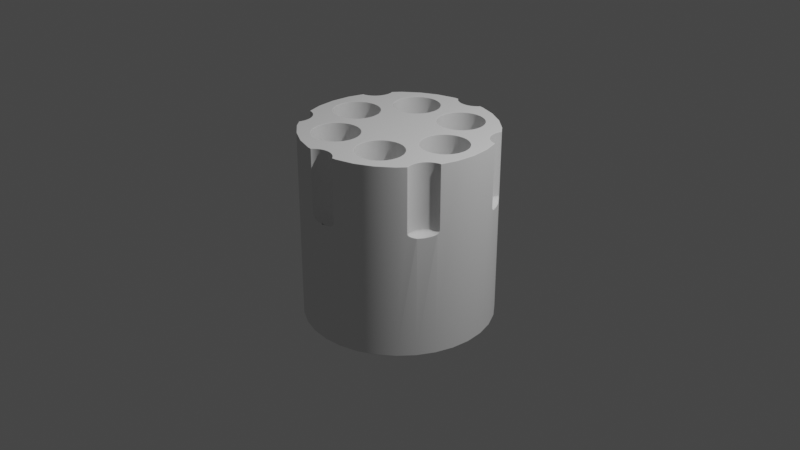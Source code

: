 # Source: stone9.blend  (saved by Blender 2.83.19; exported with 4.5.12 LTS)
import bpy
from mathutils import Matrix  # noqa: F401  (used for matrix-valued properties, if any)

bpy.ops.wm.read_factory_settings(use_empty=True)
scene = bpy.context.scene
scene.name = 'Scene'

# ---- collections
col_collection = bpy.data.collections.new('Collection'); scene.collection.children.link(col_collection)
col_cutters = bpy.data.collections.new('Cutters'); scene.collection.children.link(col_cutters)
col_cutters.hide_render = True

# ---- node groups
ng_auto_smooth = bpy.data.node_groups.new('Auto Smooth', 'GeometryNodeTree')
_s = ng_auto_smooth.interface.new_socket(name='Geometry', in_out='OUTPUT', socket_type='NodeSocketGeometry')
_s = ng_auto_smooth.interface.new_socket(name='Geometry', in_out='INPUT', socket_type='NodeSocketGeometry')
_s = ng_auto_smooth.interface.new_socket(name='Angle', in_out='INPUT', socket_type='NodeSocketFloat')
_s.subtype = 'ANGLE'
_s.min_value = 0.0
_s.max_value = 3.142
ng_auto_smooth.is_modifier = True
_N = ng_auto_smooth.nodes; _L = ng_auto_smooth.links
n0 = _N.new('NodeGroupOutput'); n0.name = 'Group Output'; n0.location = (480, -100)
n1 = _N.new('NodeGroupInput'); n1.name = 'Group Input'; n1.location = (-420, -300)
n2 = _N.new('NodeGroupInput'); n2.name = 'Group Input.001'; n2.location = (-60, -100)
n3 = _N.new('GeometryNodeSetShadeSmooth'); n3.name = 'Set Shade Smooth'; n3.location = (120, -100)
n3.domain = 'EDGE'
n4 = _N.new('GeometryNodeSetShadeSmooth'); n4.name = 'Set Shade Smooth.001'; n4.location = (300, -100)
n5 = _N.new('GeometryNodeInputMeshEdgeAngle'); n5.name = 'Edge Angle'; n5.location = (-420, -220)
n6 = _N.new('GeometryNodeInputEdgeSmooth'); n6.name = 'Is Edge Smooth'; n6.location = (-60, -160)
n7 = _N.new('GeometryNodeInputShadeSmooth'); n7.name = 'Is Face Smooth'; n7.location = (-240, -340)
n8 = _N.new('FunctionNodeBooleanMath'); n8.name = 'Boolean Math'; n8.location = (-60, -220)
n9 = _N.new('FunctionNodeCompare'); n9.name = 'Compare'; n9.location = (-240, -180)
n9.operation = 'LESS_EQUAL'
_L.new(n5.outputs[0], n9.inputs[0])
_L.new(n4.outputs[0], n0.inputs[0])
_L.new(n1.outputs[1], n9.inputs[1])
_L.new(n9.outputs[0], n8.inputs[0])
_L.new(n7.outputs[0], n8.inputs[1])
_L.new(n2.outputs[0], n3.inputs[0])
_L.new(n6.outputs[0], n3.inputs[1])
_L.new(n3.outputs[0], n4.inputs[0])
_L.new(n8.outputs[0], n3.inputs[2])
n0.is_active_output = True

# ---- world
world_world = bpy.data.worlds.new('World'); scene.world = world_world
world_world.use_nodes = True; world_world.node_tree.nodes.clear()
_N = world_world.node_tree.nodes; _L = world_world.node_tree.links
n0 = _N.new('ShaderNodeOutputWorld'); n0.name = 'World Output'; n0.location = (300, 300)
n1 = _N.new('ShaderNodeBackground'); n1.name = 'Background'; n1.location = (10, 300)
n1.inputs[0].default_value = (0.05088, 0.05088, 0.05088, 1.0)
_L.new(n1.outputs[0], n0.inputs[0])
n0.is_active_output = True
world_world.color = (0.05088, 0.05088, 0.05088)
world_world.use_sun_shadow = False
world_world.sun_shadow_jitter_overblur = 0.0

# ---- cameras
cam_camera = bpy.data.cameras.new('Camera')
cam_camera.clip_end = 100.0
cam_camera.ortho_scale = 7.314

# ---- lights
light_light = bpy.data.lights.new('Light', 'POINT')
light_light.transmission_factor = 0.0
light_light.energy = 1000.0
light_light.shadow_soft_size = 0.1
light_light.shadow_maximum_resolution = 0.006
light_light.use_absolute_resolution = True

# ---- meshes
me_circle = bpy.data.meshes.new('Circle')
me_circle.from_pydata([(2.98e-08, -2.235e-08, 2.005), (-2.98e-08, 2.235e-08, -2.005)], [(0, 1)], [])
me_circle.use_remesh_fix_poles = True
me_circle.use_remesh_preserve_attributes = False
me_circle.use_mirror_vertex_groups = False
me_circle.update()
me_x = bpy.data.meshes.new('柱体')
me_x.from_pydata([(0.0, 1.0, -1.0), (0.0, 1.0, 1.0), (0.1951, 0.9808, -1.0), (0.1951, 0.9808, 1.0), (0.3827, 0.9239, -1.0), (0.3827, 0.9239, 1.0), (0.5556, 0.8315, -1.0), (0.5556, 0.8315, 1.0), (0.7071, 0.7071, -1.0), (0.7071, 0.7071, 1.0), (0.8315, 0.5556, -1.0), (0.8315, 0.5556, 1.0), (0.9239, 0.3827, -1.0), (0.9239, 0.3827, 1.0), (0.9808, 0.1951, -1.0), (0.9808, 0.1951, 1.0), (1.0, 7.55e-08, -1.0), (1.0, 7.55e-08, 1.0), (0.9808, -0.1951, -1.0), (0.9808, -0.1951, 1.0), (0.9239, -0.3827, -1.0), (0.9239, -0.3827, 1.0), (0.8315, -0.5556, -1.0), (0.8315, -0.5556, 1.0), (0.7071, -0.7071, -1.0), (0.7071, -0.7071, 1.0), (0.5556, -0.8315, -1.0), (0.5556, -0.8315, 1.0), (0.3827, -0.9239, -1.0), (0.3827, -0.9239, 1.0), (0.1951, -0.9808, -1.0), (0.1951, -0.9808, 1.0), (-3.258e-07, -1.0, -1.0), (-3.258e-07, -1.0, 1.0), (-0.1951, -0.9808, -1.0), (-0.1951, -0.9808, 1.0), (-0.3827, -0.9239, -1.0), (-0.3827, -0.9239, 1.0), (-0.5556, -0.8315, -1.0), (-0.5556, -0.8315, 1.0), (-0.7071, -0.7071, -1.0), (-0.7071, -0.7071, 1.0), (-0.8315, -0.5556, -1.0), (-0.8315, -0.5556, 1.0), (-0.9239, -0.3827, -1.0), (-0.9239, -0.3827, 1.0), (-0.9808, -0.1951, -1.0), (-0.9808, -0.1951, 1.0), (-1.0, 9.656e-07, -1.0), (-1.0, 9.656e-07, 1.0), (-0.9808, 0.1951, -1.0), (-0.9808, 0.1951, 1.0), (-0.9239, 0.3827, -1.0), (-0.9239, 0.3827, 1.0), (-0.8315, 0.5556, -1.0), (-0.8315, 0.5556, 1.0), (-0.7071, 0.7071, -1.0), (-0.7071, 0.7071, 1.0), (-0.5556, 0.8315, -1.0), (-0.5556, 0.8315, 1.0), (-0.3827, 0.9239, -1.0), (-0.3827, 0.9239, 1.0), (-0.1951, 0.9808, -1.0), (-0.1951, 0.9808, 1.0)], [], [(0, 1, 3, 2), (2, 3, 5, 4), (4, 5, 7, 6), (6, 7, 9, 8), (8, 9, 11, 10), (10, 11, 13, 12), (12, 13, 15, 14), (14, 15, 17, 16), (16, 17, 19, 18), (18, 19, 21, 20), (20, 21, 23, 22), (22, 23, 25, 24), (24, 25, 27, 26), (26, 27, 29, 28), (28, 29, 31, 30), (30, 31, 33, 32), (32, 33, 35, 34), (34, 35, 37, 36), (36, 37, 39, 38), (38, 39, 41, 40), (40, 41, 43, 42), (42, 43, 45, 44), (44, 45, 47, 46), (46, 47, 49, 48), (48, 49, 51, 50), (50, 51, 53, 52), (52, 53, 55, 54), (54, 55, 57, 56), (56, 57, 59, 58), (58, 59, 61, 60), (3, 1, 63, 61, 59, 57, 55, 53, 51, 49, 47, 45, 43, 41, 39, 37, 35, 33, 31, 29, 27, 25, 23, 21, 19, 17, 15, 13, 11, 9, 7, 5), (60, 61, 63, 62), (62, 63, 1, 0), (0, 2, 4, 6, 8, 10, 12, 14, 16, 18, 20, 22, 24, 26, 28, 30, 32, 34, 36, 38, 40, 42, 44, 46, 48, 50, 52, 54, 56, 58, 60, 62)])
me_x.polygons.foreach_set('use_smooth', [True] * 34)
_uv = me_x.uv_layers.new(name='UV 贴图')
_uv.uv.foreach_set('vector', [1.0, 0.5, 1.0, 1.0, 0.9688, 1.0, 0.9688, 0.5, 0.9688, 0.5, 0.9688, 1.0, 0.9375, 1.0, 0.9375, 0.5, 0.9375, 0.5, 0.9375, 1.0, 0.9062, 1.0, 0.9062, 0.5, 0.9062, 0.5, 0.9062, 1.0, 0.875, 1.0, 0.875, 0.5, 0.875, 0.5, 0.875, 1.0, 0.8438, 1.0, 0.8438, 0.5, 0.8438, 0.5, 0.8438, 1.0, 0.8125, 1.0, 0.8125, 0.5, 0.8125, 0.5, 0.8125, 1.0, 0.7812, 1.0, 0.7812, 0.5, 0.7812, 0.5, 0.7812, 1.0, 0.75, 1.0, 0.75, 0.5, 0.75, 0.5, 0.75, 1.0, 0.7188, 1.0, 0.7188, 0.5, 0.7188, 0.5, 0.7188, 1.0, 0.6875, 1.0, 0.6875, 0.5, 0.6875, 0.5, 0.6875, 1.0, 0.6562, 1.0, 0.6562, 0.5, 0.6562, 0.5, 0.6562, 1.0, 0.625, 1.0, 0.625, 0.5, 0.625, 0.5, 0.625, 1.0, 0.5938, 1.0, 0.5938, 0.5, 0.5938, 0.5, 0.5938, 1.0, 0.5625, 1.0, 0.5625, 0.5, 0.5625, 0.5, 0.5625, 1.0, 0.5312, 1.0, 0.5312, 0.5, 0.5312, 0.5, 0.5312, 1.0, 0.5, 1.0, 0.5, 0.5, 0.5, 0.5, 0.5, 1.0, 0.4688, 1.0, 0.4688, 0.5, 0.4688, 0.5, 0.4688, 1.0, 0.4375, 1.0, 0.4375, 0.5, 0.4375, 0.5, 0.4375, 1.0, 0.4062, 1.0, 0.4062, 0.5, 0.4062, 0.5, 0.4062, 1.0, 0.375, 1.0, 0.375, 0.5, 0.375, 0.5, 0.375, 1.0, 0.3438, 1.0, 0.3438, 0.5, 0.3438, 0.5, 0.3438, 1.0, 0.3125, 1.0, 0.3125, 0.5, 0.3125, 0.5, 0.3125, 1.0, 0.2812, 1.0, 0.2812, 0.5, 0.2812, 0.5, 0.2812, 1.0, 0.25, 1.0, 0.25, 0.5, 0.25, 0.5, 0.25, 1.0, 0.2188, 1.0, 0.2188, 0.5, 0.2188, 0.5, 0.2188, 1.0, 0.1875, 1.0, 0.1875, 0.5, 0.1875, 0.5, 0.1875, 1.0, 0.1562, 1.0, 0.1562, 0.5, 0.1562, 0.5, 0.1562, 1.0, 0.125, 1.0, 0.125, 0.5, 0.125, 0.5, 0.125, 1.0, 0.09375, 1.0, 0.09375, 0.5, 0.09375, 0.5, 0.09375, 1.0, 0.0625, 1.0, 0.0625, 0.5, 0.2968, 0.4854, 0.25, 0.49, 0.2032, 0.4854, 0.1582, 0.4717, 0.1167, 0.4496, 0.08029, 0.4197, 0.05045, 0.3833, 0.02827, 0.3418, 0.01461, 0.2968, 0.01, 0.25, 0.01461, 0.2032, 0.02827, 0.1582, 0.05045, 0.1167, 0.08029, 0.08029, 0.1167, 0.05045, 0.1582, 0.02827, 0.2032, 0.01461, 0.25, 0.01, 0.2968, 0.01461, 0.3418, 0.02827, 0.3833, 0.05045, 0.4197, 0.08029, 0.4496, 0.1167, 0.4717, 0.1582, 0.4854, 0.2032, 0.49, 0.25, 0.4854, 0.2968, 0.4717, 0.3418, 0.4496, 0.3833, 0.4197, 0.4197, 0.3833, 0.4496, 0.3418, 0.4717, 0.0625, 0.5, 0.0625, 1.0, 0.03125, 1.0, 0.03125, 0.5, 0.03125, 0.5, 0.03125, 1.0, 0.0, 1.0, 0.0, 0.5, 0.75, 0.49, 0.7968, 0.4854, 0.8418, 0.4717, 0.8833, 0.4496, 0.9197, 0.4197, 0.9496, 0.3833, 0.9717, 0.3418, 0.9854, 0.2968, 0.99, 0.25, 0.9854, 0.2032, 0.9717, 0.1582, 0.9496, 0.1167, 0.9197, 0.08029, 0.8833, 0.05045, 0.8418, 0.02827, 0.7968, 0.01461, 0.75, 0.01, 0.7032, 0.01461, 0.6582, 0.02827, 0.6167, 0.05045, 0.5803, 0.08029, 0.5504, 0.1167, 0.5283, 0.1582, 0.5146, 0.2032, 0.51, 0.25, 0.5146, 0.2968, 0.5283, 0.3418, 0.5504, 0.3833, 0.5803, 0.4197, 0.6167, 0.4496, 0.6582, 0.4717, 0.7032, 0.4854])
me_x.use_remesh_fix_poles = True
me_x.use_remesh_preserve_attributes = False
me_x.use_mirror_vertex_groups = False
me_x.update()
me_cutter = bpy.data.meshes.new('Cutter')
me_cutter.from_pydata([(-0.2177, 0.1677, 1.007), (-0.2177, 0.1677, -1.007), (-0.185, 0.1645, 1.007), (-0.185, 0.1645, -1.007), (-0.1535, 0.1549, 1.007), (-0.1535, 0.1549, -1.007), (-0.1245, 0.1394, 1.007), (-0.1245, 0.1394, -1.007), (-0.09911, 0.1186, 1.007), (-0.09911, 0.1186, -1.007), (-0.07826, 0.09316, 1.007), (-0.07826, 0.09316, -1.007), (-0.06276, 0.06417, 1.007), (-0.06276, 0.06417, -1.007), (-0.05322, 0.03271, 1.007), (-0.05322, 0.03271, -1.007), (-0.05, -5.826e-06, 1.007), (-0.05, -5.826e-06, -1.007), (-0.05322, -0.03272, 1.007), (-0.05322, -0.03272, -1.007), (-0.06277, -0.06418, 1.007), (-0.06277, -0.06418, -1.007), (-0.07826, -0.09317, 1.007), (-0.07826, -0.09317, -1.007), (-0.09912, -0.1186, 1.007), (-0.09912, -0.1186, -1.007), (-0.1245, -0.1394, 1.007), (-0.1245, -0.1394, -1.007), (-0.1535, -0.1549, 1.007), (-0.1535, -0.1549, -1.007), (-0.185, -0.1645, 1.007), (-0.185, -0.1645, -1.007), (-0.2177, -0.1677, 1.007), (-0.2177, -0.1677, -1.007), (-0.2504, -0.1645, 1.007), (-0.2504, -0.1645, -1.007), (-0.2819, -0.1549, 1.007), (-0.2819, -0.1549, -1.007), (-0.3109, -0.1394, 1.007), (-0.3109, -0.1394, -1.007), (-0.3363, -0.1186, 1.007), (-0.3363, -0.1186, -1.007), (-0.3571, -0.09316, 1.007), (-0.3571, -0.09316, -1.007), (-0.3726, -0.06417, 1.007), (-0.3726, -0.06417, -1.007), (-0.3822, -0.03271, 1.007), (-0.3822, -0.03271, -1.007), (-0.3854, 5.816e-06, 1.007), (-0.3854, 5.816e-06, -1.007), (-0.3822, 0.03272, 1.007), (-0.3822, 0.03272, -1.007), (-0.3726, 0.06418, 1.007), (-0.3726, 0.06418, -1.007), (-0.3571, 0.09317, 1.007), (-0.3571, 0.09317, -1.007), (-0.3363, 0.1186, 1.007), (-0.3363, 0.1186, -1.007), (-0.3108, 0.1394, 1.007), (-0.3108, 0.1394, -1.007), (-0.2819, 0.1549, 1.007), (-0.2819, 0.1549, -1.007), (-0.2504, 0.1645, 1.007), (-0.2504, 0.1645, -1.007)], [], [(60, 58, 56, 54, 52, 50, 48, 46, 44, 42, 40, 38, 36, 34, 32, 30, 28, 26, 24, 22, 20, 18, 16, 14, 12, 10, 8, 6, 4, 2, 0, 62), (2, 3, 1, 0), (4, 5, 3, 2), (6, 7, 5, 4), (8, 9, 7, 6), (10, 11, 9, 8), (12, 13, 11, 10), (14, 15, 13, 12), (16, 17, 15, 14), (18, 19, 17, 16), (20, 21, 19, 18), (22, 23, 21, 20), (24, 25, 23, 22), (26, 27, 25, 24), (28, 29, 27, 26), (30, 31, 29, 28), (32, 33, 31, 30), (34, 35, 33, 32), (36, 37, 35, 34), (38, 39, 37, 36), (40, 41, 39, 38), (42, 43, 41, 40), (44, 45, 43, 42), (46, 47, 45, 44), (48, 49, 47, 46), (50, 51, 49, 48), (52, 53, 51, 50), (54, 55, 53, 52), (56, 57, 55, 54), (58, 59, 57, 56), (60, 61, 59, 58), (62, 63, 61, 60), (0, 1, 63, 62), (29, 31, 33, 35, 37, 39, 41, 43, 45, 47, 49, 51, 53, 55, 57, 59, 61, 63, 1, 3, 5, 7, 9, 11, 13, 15, 17, 19, 21, 23, 25, 27)])
me_cutter.polygons.foreach_set('use_smooth', [True] * 34)
me_cutter.use_remesh_fix_poles = True
me_cutter.use_remesh_preserve_attributes = False
me_cutter.use_mirror_vertex_groups = False
me_cutter.update()
me_cutter_001 = bpy.data.meshes.new('Cutter.001')
me_cutter_001.from_pydata([(-0.1949, 0.1449, 1.007), (-0.1949, 0.1449, -1.007), (-0.1666, 0.1421, 1.007), (-0.1666, 0.1421, -1.007), (-0.1394, 0.1338, 1.007), (-0.1394, 0.1338, -1.007), (-0.1144, 0.1205, 1.007), (-0.1144, 0.1205, -1.007), (-0.09243, 0.1024, 1.007), (-0.09243, 0.1024, -1.007), (-0.07441, 0.08049, 1.007), (-0.07441, 0.08049, -1.007), (-0.06103, 0.05544, 1.007), (-0.06103, 0.05544, -1.007), (-0.05278, 0.02826, 1.007), (-0.05278, 0.02826, -1.007), (-0.05, -5.037e-06, 1.007), (-0.05, -5.037e-06, -1.007), (-0.05278, -0.02827, 1.007), (-0.05278, -0.02827, -1.007), (-0.06103, -0.05545, 1.007), (-0.06103, -0.05545, -1.007), (-0.07442, -0.08049, 1.007), (-0.07442, -0.08049, -1.007), (-0.09244, -0.1024, 1.007), (-0.09244, -0.1024, -1.007), (-0.1144, -0.1205, 1.007), (-0.1144, -0.1205, -1.007), (-0.1394, -0.1339, 1.007), (-0.1394, -0.1339, -1.007), (-0.1666, -0.1421, 1.007), (-0.1666, -0.1421, -1.007), (-0.1949, -0.1449, 1.007), (-0.1949, -0.1449, -1.007), (-0.2231, -0.1421, 1.007), (-0.2231, -0.1421, -1.007), (-0.2503, -0.1338, 1.007), (-0.2503, -0.1338, -1.007), (-0.2754, -0.1205, 1.007), (-0.2754, -0.1205, -1.007), (-0.2973, -0.1024, 1.007), (-0.2973, -0.1024, -1.007), (-0.3153, -0.08049, 1.007), (-0.3153, -0.08049, -1.007), (-0.3287, -0.05544, 1.007), (-0.3287, -0.05544, -1.007), (-0.337, -0.02826, 1.007), (-0.337, -0.02826, -1.007), (-0.3398, 5.066e-06, 1.007), (-0.3398, 5.066e-06, -1.007), (-0.337, 0.02827, 1.007), (-0.337, 0.02827, -1.007), (-0.3287, 0.05545, 1.007), (-0.3287, 0.05545, -1.007), (-0.3153, 0.08049, 1.007), (-0.3153, 0.08049, -1.007), (-0.2973, 0.1024, 1.007), (-0.2973, 0.1024, -1.007), (-0.2754, 0.1205, 1.007), (-0.2754, 0.1205, -1.007), (-0.2503, 0.1339, 1.007), (-0.2503, 0.1339, -1.007), (-0.2231, 0.1421, 1.007), (-0.2231, 0.1421, -1.007)], [], [(6, 4, 2, 0, 62, 60, 58, 56, 54, 52, 50, 48, 46, 44, 42, 40, 38, 36, 34, 32, 30, 28, 26, 24, 22, 20, 18, 16, 14, 12, 10, 8), (2, 3, 1, 0), (4, 5, 3, 2), (6, 7, 5, 4), (8, 9, 7, 6), (10, 11, 9, 8), (12, 13, 11, 10), (14, 15, 13, 12), (16, 17, 15, 14), (18, 19, 17, 16), (20, 21, 19, 18), (22, 23, 21, 20), (24, 25, 23, 22), (26, 27, 25, 24), (28, 29, 27, 26), (30, 31, 29, 28), (32, 33, 31, 30), (34, 35, 33, 32), (36, 37, 35, 34), (38, 39, 37, 36), (40, 41, 39, 38), (42, 43, 41, 40), (44, 45, 43, 42), (46, 47, 45, 44), (48, 49, 47, 46), (50, 51, 49, 48), (52, 53, 51, 50), (54, 55, 53, 52), (56, 57, 55, 54), (58, 59, 57, 56), (60, 61, 59, 58), (62, 63, 61, 60), (0, 1, 63, 62), (7, 9, 11, 13, 15, 17, 19, 21, 23, 25, 27, 29, 31, 33, 35, 37, 39, 41, 43, 45, 47, 49, 51, 53, 55, 57, 59, 61, 63, 1, 3, 5)])
me_cutter_001.polygons.foreach_set('use_smooth', [True] * 34)
me_cutter_001.use_remesh_fix_poles = True
me_cutter_001.use_remesh_preserve_attributes = False
me_cutter_001.use_mirror_vertex_groups = False
me_cutter_001.update()
me_cutter_002 = bpy.data.meshes.new('Cutter.002')
me_cutter_002.from_pydata([(8.464e-06, 0.2433, 0.0), (8.464e-06, 0.2433, -2.015), (0.04747, 0.2386, 0.0), (0.04747, 0.2386, -2.015), (0.09311, 0.2248, 1.583e-08), (0.09311, 0.2248, -2.015), (0.1352, 0.2023, -1.49e-08), (0.1352, 0.2023, -2.015), (0.172, 0.172, 0.0), (0.172, 0.172, -2.015), (0.2023, 0.1352, 1.49e-08), (0.2023, 0.1352, -2.015), (0.2248, 0.0931, 1.49e-08), (0.2248, 0.0931, -2.015), (0.2386, 0.04746, 0.0), (0.2386, 0.04746, -2.015), (0.2433, -8.434e-06, 0.0), (0.2433, -8.434e-06, -2.015), (0.2386, -0.04747, 0.0), (0.2386, -0.04747, -2.015), (0.2248, -0.09311, 0.0), (0.2248, -0.09311, -2.015), (0.2023, -0.1352, 2.98e-08), (0.2023, -0.1352, -2.015), (0.172, -0.172, -2.98e-08), (0.172, -0.172, -2.015), (0.1352, -0.2023, 0.0), (0.1352, -0.2023, -2.015), (0.0931, -0.2248, 0.0), (0.0931, -0.2248, -2.015), (0.04746, -0.2386, -2.98e-08), (0.04746, -0.2386, -2.015), (-8.509e-06, -0.2433, -1.49e-08), (-8.509e-06, -0.2433, -2.015), (-0.04747, -0.2386, 0.0), (-0.04747, -0.2386, -2.015), (-0.09311, -0.2248, 0.0), (-0.09311, -0.2248, -2.015), (-0.1352, -0.2023, -7.451e-09), (-0.1352, -0.2023, -2.015), (-0.172, -0.172, -1.118e-08), (-0.172, -0.172, -2.015), (-0.2023, -0.1352, -1.118e-08), (-0.2023, -0.1352, -2.015), (-0.2248, -0.0931, 3.912e-08), (-0.2248, -0.0931, -2.015), (-0.2386, -0.04746, -4.447e-08), (-0.2386, -0.04746, -2.015), (-0.2433, 8.464e-06, 0.0), (-0.2433, 8.464e-06, -2.015), (-0.2386, 0.04747, 1.083e-08), (-0.2386, 0.04747, -2.015), (-0.2248, 0.09311, -3.12e-08), (-0.2248, 0.09311, -2.015), (-0.2023, 0.1352, 5.029e-08), (-0.2023, 0.1352, -2.015), (-0.172, 0.172, -1.304e-08), (-0.172, 0.172, -2.015), (-0.1352, 0.2023, -1.49e-08), (-0.1352, 0.2023, -2.015), (-0.0931, 0.2248, 1.583e-08), (-0.0931, 0.2248, -2.015), (-0.04746, 0.2386, 1.164e-10), (-0.04746, 0.2386, -2.015)], [], [(0, 62, 60, 58, 56, 54, 52, 50, 48, 46, 44, 42, 40, 38, 36, 34, 32, 30, 28, 26, 24, 22, 20, 18, 16, 14, 12, 10, 8, 6, 4, 2), (2, 3, 1, 0), (4, 5, 3, 2), (6, 7, 5, 4), (8, 9, 7, 6), (10, 11, 9, 8), (12, 13, 11, 10), (14, 15, 13, 12), (16, 17, 15, 14), (18, 19, 17, 16), (20, 21, 19, 18), (22, 23, 21, 20), (24, 25, 23, 22), (26, 27, 25, 24), (28, 29, 27, 26), (30, 31, 29, 28), (32, 33, 31, 30), (34, 35, 33, 32), (36, 37, 35, 34), (38, 39, 37, 36), (40, 41, 39, 38), (42, 43, 41, 40), (44, 45, 43, 42), (46, 47, 45, 44), (48, 49, 47, 46), (50, 51, 49, 48), (52, 53, 51, 50), (54, 55, 53, 52), (56, 57, 55, 54), (58, 59, 57, 56), (60, 61, 59, 58), (62, 63, 61, 60), (0, 1, 63, 62), (59, 61, 63, 1, 3, 5, 7, 9, 11, 13, 15, 17, 19, 21, 23, 25, 27, 29, 31, 33, 35, 37, 39, 41, 43, 45, 47, 49, 51, 53, 55, 57)])
me_cutter_002.polygons.foreach_set('use_smooth', [True] * 34)
me_cutter_002.use_remesh_fix_poles = True
me_cutter_002.use_remesh_preserve_attributes = False
me_cutter_002.use_mirror_vertex_groups = False
me_cutter_002.update()
me_cutter_004 = bpy.data.meshes.new('Cutter.004')
me_cutter_004.from_pydata([(6.825e-06, 0.1959, 0.0), (0.03822, 0.1921, 0.0), (0.07496, 0.1809, 1.583e-08), (0.1088, 0.1628, -1.49e-08), (0.1385, 0.1385, 0.0), (0.1629, 0.1088, 1.49e-08), (0.181, 0.07494, 1.49e-08), (0.1921, 0.0382, 0.0), (0.1959, -6.765e-06, 0.0), (0.1921, -0.03822, 0.0), (0.1809, -0.07496, 0.0), (0.1628, -0.1088, 2.98e-08), (0.1385, -0.1385, -2.98e-08), (0.1088, -0.1629, 0.0), (0.07494, -0.181, 0.0), (0.0382, -0.1921, -2.98e-08), (-6.855e-06, -0.1959, -1.49e-08), (-0.03822, -0.1921, 0.0), (-0.07496, -0.1809, 0.0), (-0.1088, -0.1628, -7.451e-09), (-0.1385, -0.1385, -1.118e-08), (-0.1629, -0.1088, -1.118e-08), (-0.181, -0.07494, 3.912e-08), (-0.1921, -0.0382, -4.447e-08), (-0.1959, 6.795e-06, 0.0), (-0.1921, 0.03822, 1.083e-08), (-0.1809, 0.07496, -3.12e-08), (-0.1628, 0.1088, 5.029e-08), (-0.1385, 0.1385, -1.304e-08), (-0.1088, 0.1629, -1.49e-08), (-0.07494, 0.181, 1.583e-08), (-0.0382, 0.1921, 1.164e-10), (9.313e-07, 0.0273, -2.015), (6.825e-06, 0.1959, -1.847), (1.642e-06, 0.04761, -2.014), (2.342e-06, 0.06764, -2.01), (3.021e-06, 0.08707, -2.004), (3.67e-06, 0.1056, -1.996), (4.279e-06, 0.1231, -1.985), (4.839e-06, 0.1391, -1.973), (5.343e-06, 0.1535, -1.958), (5.782e-06, 0.166, -1.943), (6.15e-06, 0.1765, -1.925), (6.442e-06, 0.1849, -1.907), (6.654e-06, 0.191, -1.887), (6.782e-06, 0.1946, -1.867), (0.03822, 0.1921, -1.847), (0.005326, 0.02677, -2.015), (0.03798, 0.1909, -1.867), (0.03726, 0.1873, -1.887), (0.03608, 0.1813, -1.907), (0.03445, 0.1732, -1.925), (0.03239, 0.1628, -1.943), (0.02994, 0.1505, -1.958), (0.02714, 0.1364, -1.973), (0.02401, 0.1207, -1.985), (0.02061, 0.1036, -1.996), (0.01699, 0.0854, -2.004), (0.0132, 0.06634, -2.01), (0.009291, 0.0467, -2.014), (0.07496, 0.1809, -1.847), (0.01045, 0.02522, -2.015), (0.07449, 0.1798, -1.867), (0.07308, 0.1764, -1.887), (0.07077, 0.1708, -1.907), (0.06757, 0.1631, -1.925), (0.06354, 0.1534, -1.943), (0.05873, 0.1418, -1.958), (0.05323, 0.1285, -1.973), (0.04709, 0.1137, -1.985), (0.04043, 0.09759, -1.996), (0.03332, 0.08044, -2.004), (0.02589, 0.06249, -2.01), (0.01822, 0.04399, -2.014), (0.1088, 0.1628, -1.847), (0.01517, 0.0227, -2.015), (0.1081, 0.1618, -1.867), (0.1061, 0.1588, -1.887), (0.1027, 0.1537, -1.907), (0.09809, 0.1468, -1.925), (0.09224, 0.138, -1.943), (0.08527, 0.1276, -1.958), (0.07727, 0.1156, -1.973), (0.06837, 0.1023, -1.985), (0.05869, 0.08783, -1.996), (0.04838, 0.07239, -2.004), (0.03758, 0.05624, -2.01), (0.02645, 0.03959, -2.014), (0.1385, 0.1385, -1.847), (0.0193, 0.0193, -2.015), (0.1376, 0.1376, -1.867), (0.135, 0.135, -1.887), (0.1308, 0.1307, -1.907), (0.1248, 0.1248, -1.925), (0.1174, 0.1174, -1.943), (0.1085, 0.1085, -1.958), (0.09834, 0.09834, -1.973), (0.08701, 0.08701, -1.985), (0.07469, 0.07469, -1.996), (0.06157, 0.06157, -2.004), (0.04783, 0.04782, -2.01), (0.03367, 0.03367, -2.014), (0.1629, 0.1088, -1.847), (0.0227, 0.01516, -2.015), (0.1618, 0.1081, -1.867), (0.1588, 0.1061, -1.887), (0.1537, 0.1027, -1.907), (0.1468, 0.09808, -1.925), (0.138, 0.09223, -1.943), (0.1276, 0.08526, -1.958), (0.1156, 0.07726, -1.973), (0.1023, 0.06836, -1.985), (0.08783, 0.05868, -1.996), (0.0724, 0.04837, -2.004), (0.05624, 0.03757, -2.01), (0.03959, 0.02645, -2.014), (0.181, 0.07494, -1.847), (0.02522, 0.01045, -2.015), (0.1798, 0.07447, -1.867), (0.1764, 0.07307, -1.887), (0.1708, 0.07075, -1.907), (0.1631, 0.06756, -1.925), (0.1534, 0.06353, -1.943), (0.1418, 0.05872, -1.958), (0.1285, 0.05322, -1.973), (0.1137, 0.04709, -1.985), (0.09759, 0.04042, -1.996), (0.08044, 0.03332, -2.004), (0.06249, 0.02588, -2.01), (0.04399, 0.01822, -2.014), (0.1921, 0.0382, -1.847), (0.02677, 0.005324, -2.015), (0.1909, 0.03796, -1.867), (0.1873, 0.03725, -1.887), (0.1814, 0.03607, -1.907), (0.1732, 0.03444, -1.925), (0.1628, 0.03238, -1.943), (0.1505, 0.02993, -1.958), (0.1364, 0.02713, -1.973), (0.1207, 0.024, -1.985), (0.1036, 0.0206, -1.996), (0.0854, 0.01698, -2.004), (0.06634, 0.01319, -2.01), (0.0467, 0.009287, -2.014), (0.1959, -6.765e-06, -1.847), (0.0273, -7.916e-07, -2.015), (0.1946, -6.722e-06, -1.867), (0.191, -6.591e-06, -1.887), (0.1849, -6.377e-06, -1.907), (0.1765, -6.081e-06, -1.925), (0.166, -5.708e-06, -1.943), (0.1535, -5.263e-06, -1.958), (0.1391, -4.753e-06, -1.973), (0.1231, -4.185e-06, -1.985), (0.1056, -3.568e-06, -1.996), (0.08707, -2.91e-06, -2.004), (0.06764, -2.221e-06, -2.01), (0.04761, -1.512e-06, -2.014), (0.1921, -0.03822, -1.847), (0.02677, -0.005326, -2.015), (0.1909, -0.03798, -1.867), (0.1873, -0.03726, -1.887), (0.1813, -0.03608, -1.907), (0.1732, -0.03445, -1.925), (0.1628, -0.03239, -1.943), (0.1505, -0.02995, -1.958), (0.1364, -0.02714, -1.973), (0.1207, -0.02401, -1.985), (0.1036, -0.02061, -1.996), (0.0854, -0.01699, -2.004), (0.06634, -0.0132, -2.01), (0.0467, -0.009291, -2.014), (0.1809, -0.07496, -1.847), (0.02522, -0.01045, -2.015), (0.1798, -0.07449, -1.867), (0.1764, -0.07308, -1.887), (0.1708, -0.07077, -1.907), (0.1631, -0.06757, -1.925), (0.1534, -0.06354, -1.943), (0.1418, -0.05873, -1.958), (0.1285, -0.05323, -1.973), (0.1137, -0.04709, -1.985), (0.09759, -0.04043, -1.996), (0.08044, -0.03332, -2.004), (0.06249, -0.02589, -2.01), (0.04399, -0.01822, -2.014), (0.1628, -0.1088, -1.847), (0.0227, -0.01517, -2.015), (0.1618, -0.1081, -1.867), (0.1588, -0.1061, -1.887), (0.1537, -0.1027, -1.907), (0.1468, -0.09809, -1.925), (0.138, -0.09224, -1.943), (0.1276, -0.08527, -1.958), (0.1156, -0.07727, -1.973), (0.1023, -0.06837, -1.985), (0.08783, -0.05869, -1.996), (0.07239, -0.04838, -2.004), (0.05624, -0.03758, -2.01), (0.03959, -0.02645, -2.014), (0.1385, -0.1385, -1.847), (0.0193, -0.0193, -2.015), (0.1376, -0.1376, -1.867), (0.135, -0.135, -1.887), (0.1307, -0.1308, -1.907), (0.1248, -0.1248, -1.925), (0.1174, -0.1174, -1.943), (0.1085, -0.1085, -1.958), (0.09834, -0.09834, -1.973), (0.08701, -0.08701, -1.985), (0.07469, -0.07469, -1.996), (0.06157, -0.06157, -2.004), (0.04782, -0.04783, -2.01), (0.03367, -0.03367, -2.014), (0.1088, -0.1629, -1.847), (0.01516, -0.0227, -2.015), (0.1081, -0.1618, -1.867), (0.1061, -0.1588, -1.887), (0.1027, -0.1537, -1.907), (0.09808, -0.1468, -1.925), (0.09223, -0.138, -1.943), (0.08526, -0.1276, -1.958), (0.07726, -0.1156, -1.973), (0.06836, -0.1023, -1.985), (0.05868, -0.08783, -1.996), (0.04837, -0.0724, -2.004), (0.03757, -0.05624, -2.01), (0.02645, -0.03959, -2.014), (0.07494, -0.181, -1.847), (0.01045, -0.02522, -2.015), (0.07447, -0.1798, -1.867), (0.07307, -0.1764, -1.887), (0.07075, -0.1708, -1.907), (0.06756, -0.1631, -1.925), (0.06353, -0.1534, -1.943), (0.05872, -0.1418, -1.958), (0.05322, -0.1285, -1.973), (0.04709, -0.1137, -1.985), (0.04042, -0.09759, -1.996), (0.03332, -0.08044, -2.004), (0.02588, -0.06249, -2.01), (0.01822, -0.04399, -2.014), (0.0382, -0.1921, -1.847), (0.005325, -0.02677, -2.015), (0.03796, -0.1909, -1.867), (0.03725, -0.1873, -1.887), (0.03607, -0.1814, -1.907), (0.03444, -0.1732, -1.925), (0.03238, -0.1628, -1.943), (0.02993, -0.1505, -1.958), (0.02713, -0.1364, -1.973), (0.024, -0.1207, -1.985), (0.0206, -0.1036, -1.996), (0.01698, -0.0854, -2.004), (0.01319, -0.06634, -2.01), (0.009288, -0.0467, -2.014), (-6.855e-06, -0.1959, -1.847), (-1.002e-06, -0.0273, -2.015), (-6.812e-06, -0.1946, -1.867), (-6.684e-06, -0.191, -1.887), (-6.474e-06, -0.1849, -1.907), (-6.184e-06, -0.1765, -1.925), (-5.818e-06, -0.166, -1.943), (-5.383e-06, -0.1535, -1.958), (-4.883e-06, -0.1391, -1.973), (-4.327e-06, -0.1231, -1.985), (-3.722e-06, -0.1056, -1.996), (-3.077e-06, -0.08707, -2.004), (-2.403e-06, -0.06764, -2.01), (-1.708e-06, -0.04761, -2.014), (-0.03822, -0.1921, -1.847), (-0.005327, -0.02677, -2.015), (-0.03798, -0.1909, -1.867), (-0.03726, -0.1873, -1.887), (-0.03608, -0.1813, -1.907), (-0.03445, -0.1732, -1.925), (-0.03239, -0.1628, -1.943), (-0.02995, -0.1505, -1.958), (-0.02714, -0.1364, -1.973), (-0.02401, -0.1207, -1.985), (-0.02061, -0.1036, -1.996), (-0.01699, -0.0854, -2.004), (-0.0132, -0.06634, -2.01), (-0.009291, -0.0467, -2.014), (-0.07496, -0.1809, -1.847), (-0.01045, -0.02522, -2.015), (-0.07449, -0.1798, -1.867), (-0.07308, -0.1764, -1.887), (-0.07077, -0.1708, -1.907), (-0.06757, -0.1631, -1.925), (-0.06354, -0.1534, -1.943), (-0.05873, -0.1418, -1.958), (-0.05323, -0.1285, -1.973), (-0.04709, -0.1137, -1.985), (-0.04043, -0.09759, -1.996), (-0.03332, -0.08044, -2.004), (-0.02589, -0.06249, -2.01), (-0.01822, -0.04399, -2.014), (-0.1088, -0.1628, -1.847), (-0.01517, -0.0227, -2.015), (-0.1081, -0.1618, -1.867), (-0.1061, -0.1588, -1.887), (-0.1027, -0.1537, -1.907), (-0.09809, -0.1468, -1.925), (-0.09224, -0.138, -1.943), (-0.08527, -0.1276, -1.958), (-0.07727, -0.1156, -1.973), (-0.06837, -0.1023, -1.985), (-0.05869, -0.08783, -1.996), (-0.04838, -0.07239, -2.004), (-0.03758, -0.05624, -2.01), (-0.02645, -0.03959, -2.014), (-0.1385, -0.1385, -1.847), (-0.0193, -0.0193, -2.015), (-0.1376, -0.1376, -1.867), (-0.135, -0.135, -1.887), (-0.1308, -0.1307, -1.907), (-0.1248, -0.1248, -1.925), (-0.1174, -0.1174, -1.943), (-0.1085, -0.1085, -1.958), (-0.09834, -0.09834, -1.973), (-0.08701, -0.08701, -1.985), (-0.07469, -0.07469, -1.996), (-0.06157, -0.06157, -2.004), (-0.04783, -0.04782, -2.01), (-0.03367, -0.03367, -2.014), (-0.1629, -0.1088, -1.847), (-0.0227, -0.01516, -2.015), (-0.1618, -0.1081, -1.867), (-0.1588, -0.1061, -1.887), (-0.1537, -0.1027, -1.907), (-0.1468, -0.09808, -1.925), (-0.138, -0.09223, -1.943), (-0.1276, -0.08526, -1.958), (-0.1156, -0.07726, -1.973), (-0.1023, -0.06836, -1.985), (-0.08783, -0.05868, -1.996), (-0.0724, -0.04837, -2.004), (-0.05624, -0.03757, -2.01), (-0.03959, -0.02645, -2.014), (-0.181, -0.07494, -1.847), (-0.02522, -0.01045, -2.015), (-0.1798, -0.07447, -1.867), (-0.1764, -0.07307, -1.887), (-0.1708, -0.07075, -1.907), (-0.1631, -0.06756, -1.925), (-0.1534, -0.06353, -1.943), (-0.1418, -0.05872, -1.958), (-0.1285, -0.05322, -1.973), (-0.1137, -0.04709, -1.985), (-0.09759, -0.04042, -1.996), (-0.08044, -0.03332, -2.004), (-0.06249, -0.02588, -2.01), (-0.04399, -0.01822, -2.014), (-0.1921, -0.0382, -1.847), (-0.02677, -0.005324, -2.015), (-0.1909, -0.03796, -1.867), (-0.1873, -0.03725, -1.887), (-0.1814, -0.03607, -1.907), (-0.1732, -0.03444, -1.925), (-0.1628, -0.03238, -1.943), (-0.1505, -0.02993, -1.958), (-0.1364, -0.02713, -1.973), (-0.1207, -0.024, -1.985), (-0.1036, -0.0206, -1.996), (-0.0854, -0.01698, -2.004), (-0.06634, -0.01319, -2.01), (-0.0467, -0.009287, -2.014), (-0.1959, 6.795e-06, -1.847), (-0.0273, 9.574e-07, -2.015), (-0.1946, 6.752e-06, -1.867), (-0.191, 6.625e-06, -1.887), (-0.1849, 6.416e-06, -1.907), (-0.1765, 6.126e-06, -1.925), (-0.166, 5.762e-06, -1.943), (-0.1535, 5.327e-06, -1.958), (-0.1391, 4.828e-06, -1.973), (-0.1231, 4.273e-06, -1.985), (-0.1056, 3.67e-06, -1.996), (-0.08707, 3.027e-06, -2.004), (-0.06764, 2.354e-06, -2.01), (-0.04761, 1.661e-06, -2.014), (-0.1921, 0.03822, -1.847), (-0.02677, 0.005326, -2.015), (-0.1909, 0.03798, -1.867), (-0.1873, 0.03726, -1.887), (-0.1813, 0.03608, -1.907), (-0.1732, 0.03445, -1.925), (-0.1628, 0.03239, -1.943), (-0.1505, 0.02995, -1.958), (-0.1364, 0.02714, -1.973), (-0.1207, 0.02401, -1.985), (-0.1036, 0.02061, -1.996), (-0.0854, 0.01699, -2.004), (-0.06634, 0.0132, -2.01), (-0.0467, 0.009291, -2.014), (-0.1809, 0.07496, -1.847), (-0.02522, 0.01045, -2.015), (-0.1798, 0.07449, -1.867), (-0.1764, 0.07308, -1.887), (-0.1708, 0.07077, -1.907), (-0.1631, 0.06757, -1.925), (-0.1534, 0.06354, -1.943), (-0.1418, 0.05873, -1.958), (-0.1285, 0.05323, -1.973), (-0.1137, 0.04709, -1.985), (-0.09759, 0.04043, -1.996), (-0.08044, 0.03332, -2.004), (-0.06249, 0.02589, -2.01), (-0.04399, 0.01822, -2.014), (-0.1628, 0.1088, -1.847), (-0.0227, 0.01517, -2.015), (-0.1618, 0.1081, -1.867), (-0.1588, 0.1061, -1.887), (-0.1537, 0.1027, -1.907), (-0.1468, 0.09809, -1.925), (-0.138, 0.09224, -1.943), (-0.1276, 0.08527, -1.958), (-0.1156, 0.07727, -1.973), (-0.1023, 0.06837, -1.985), (-0.08783, 0.05869, -1.996), (-0.07239, 0.04838, -2.004), (-0.05624, 0.03758, -2.01), (-0.03959, 0.02645, -2.014), (-0.1385, 0.1385, -1.847), (-0.0193, 0.0193, -2.015), (-0.1376, 0.1376, -1.867), (-0.135, 0.135, -1.887), (-0.1307, 0.1308, -1.907), (-0.1248, 0.1248, -1.925), (-0.1174, 0.1174, -1.943), (-0.1085, 0.1085, -1.958), (-0.09834, 0.09834, -1.973), (-0.08701, 0.08701, -1.985), (-0.07469, 0.07469, -1.996), (-0.06157, 0.06157, -2.004), (-0.04782, 0.04783, -2.01), (-0.03367, 0.03367, -2.014), (-0.1088, 0.1629, -1.847), (-0.01516, 0.0227, -2.015), (-0.1081, 0.1618, -1.867), (-0.1061, 0.1588, -1.887), (-0.1027, 0.1537, -1.907), (-0.09808, 0.1468, -1.925), (-0.09223, 0.138, -1.943), (-0.08526, 0.1276, -1.958), (-0.07726, 0.1156, -1.973), (-0.06836, 0.1023, -1.985), (-0.05868, 0.08783, -1.996), (-0.04837, 0.0724, -2.004), (-0.03757, 0.05624, -2.01), (-0.02645, 0.03959, -2.014), (-0.07494, 0.181, -1.847), (-0.01045, 0.02522, -2.015), (-0.07447, 0.1798, -1.867), (-0.07307, 0.1764, -1.887), (-0.07075, 0.1708, -1.907), (-0.06756, 0.1631, -1.925), (-0.06353, 0.1534, -1.943), (-0.05872, 0.1418, -1.958), (-0.05322, 0.1285, -1.973), (-0.04709, 0.1137, -1.985), (-0.04042, 0.09759, -1.996), (-0.03332, 0.08044, -2.004), (-0.02588, 0.06249, -2.01), (-0.01822, 0.04399, -2.014), (-0.0382, 0.1921, -1.847), (-0.005324, 0.02677, -2.015), (-0.03796, 0.1909, -1.867), (-0.03725, 0.1873, -1.887), (-0.03607, 0.1814, -1.907), (-0.03444, 0.1732, -1.925), (-0.03238, 0.1628, -1.943), (-0.02993, 0.1505, -1.958), (-0.02713, 0.1364, -1.973), (-0.024, 0.1207, -1.985), (-0.0206, 0.1036, -1.996), (-0.01698, 0.0854, -2.004), (-0.01319, 0.06634, -2.01), (-0.009288, 0.0467, -2.014)], [], [(21, 20, 19, 18, 17, 16, 15, 14, 13, 12, 11, 10, 9, 8, 7, 6, 5, 4, 3, 2, 1, 0, 31, 30, 29, 28, 27, 26, 25, 24, 23, 22), (369, 383, 397, 411, 425, 439, 453, 467, 32, 47, 61, 75, 89, 103, 117, 131, 145, 159, 173, 187, 201, 215, 229, 243, 257, 271, 285, 299, 313, 327, 341, 355), (3, 74, 60, 2), (4, 88, 74, 3), (5, 102, 88, 4), (6, 116, 102, 5), (7, 130, 116, 6), (8, 144, 130, 7), (9, 158, 144, 8), (10, 172, 158, 9), (11, 186, 172, 10), (12, 200, 186, 11), (13, 214, 200, 12), (14, 228, 214, 13), (15, 242, 228, 14), (16, 256, 242, 15), (17, 270, 256, 16), (18, 284, 270, 17), (19, 298, 284, 18), (20, 312, 298, 19), (21, 326, 312, 20), (22, 340, 326, 21), (23, 354, 340, 22), (24, 368, 354, 23), (25, 382, 368, 24), (26, 396, 382, 25), (27, 410, 396, 26), (28, 424, 410, 27), (29, 438, 424, 28), (30, 452, 438, 29), (31, 466, 452, 30), (1, 46, 33, 0), (2, 60, 46, 1), (47, 32, 34, 59), (59, 34, 35, 58), (58, 35, 36, 57), (57, 36, 37, 56), (56, 37, 38, 55), (55, 38, 39, 54), (54, 39, 40, 53), (53, 40, 41, 52), (52, 41, 42, 51), (51, 42, 43, 50), (50, 43, 44, 49), (49, 44, 45, 48), (48, 45, 33, 46), (61, 47, 59, 73), (73, 59, 58, 72), (72, 58, 57, 71), (71, 57, 56, 70), (70, 56, 55, 69), (69, 55, 54, 68), (68, 54, 53, 67), (67, 53, 52, 66), (66, 52, 51, 65), (65, 51, 50, 64), (64, 50, 49, 63), (63, 49, 48, 62), (62, 48, 46, 60), (75, 61, 73, 87), (87, 73, 72, 86), (86, 72, 71, 85), (85, 71, 70, 84), (84, 70, 69, 83), (83, 69, 68, 82), (82, 68, 67, 81), (81, 67, 66, 80), (80, 66, 65, 79), (79, 65, 64, 78), (78, 64, 63, 77), (77, 63, 62, 76), (76, 62, 60, 74), (89, 75, 87, 101), (101, 87, 86, 100), (100, 86, 85, 99), (99, 85, 84, 98), (98, 84, 83, 97), (97, 83, 82, 96), (96, 82, 81, 95), (95, 81, 80, 94), (94, 80, 79, 93), (93, 79, 78, 92), (92, 78, 77, 91), (91, 77, 76, 90), (90, 76, 74, 88), (103, 89, 101, 115), (115, 101, 100, 114), (114, 100, 99, 113), (113, 99, 98, 112), (112, 98, 97, 111), (111, 97, 96, 110), (110, 96, 95, 109), (109, 95, 94, 108), (108, 94, 93, 107), (107, 93, 92, 106), (106, 92, 91, 105), (105, 91, 90, 104), (104, 90, 88, 102), (117, 103, 115, 129), (129, 115, 114, 128), (128, 114, 113, 127), (127, 113, 112, 126), (126, 112, 111, 125), (125, 111, 110, 124), (124, 110, 109, 123), (123, 109, 108, 122), (122, 108, 107, 121), (121, 107, 106, 120), (120, 106, 105, 119), (119, 105, 104, 118), (118, 104, 102, 116), (131, 117, 129, 143), (143, 129, 128, 142), (142, 128, 127, 141), (141, 127, 126, 140), (140, 126, 125, 139), (139, 125, 124, 138), (138, 124, 123, 137), (137, 123, 122, 136), (136, 122, 121, 135), (135, 121, 120, 134), (134, 120, 119, 133), (133, 119, 118, 132), (132, 118, 116, 130), (145, 131, 143, 157), (157, 143, 142, 156), (156, 142, 141, 155), (155, 141, 140, 154), (154, 140, 139, 153), (153, 139, 138, 152), (152, 138, 137, 151), (151, 137, 136, 150), (150, 136, 135, 149), (149, 135, 134, 148), (148, 134, 133, 147), (147, 133, 132, 146), (146, 132, 130, 144), (159, 145, 157, 171), (171, 157, 156, 170), (170, 156, 155, 169), (169, 155, 154, 168), (168, 154, 153, 167), (167, 153, 152, 166), (166, 152, 151, 165), (165, 151, 150, 164), (164, 150, 149, 163), (163, 149, 148, 162), (162, 148, 147, 161), (161, 147, 146, 160), (160, 146, 144, 158), (173, 159, 171, 185), (185, 171, 170, 184), (184, 170, 169, 183), (183, 169, 168, 182), (182, 168, 167, 181), (181, 167, 166, 180), (180, 166, 165, 179), (179, 165, 164, 178), (178, 164, 163, 177), (177, 163, 162, 176), (176, 162, 161, 175), (175, 161, 160, 174), (174, 160, 158, 172), (187, 173, 185, 199), (199, 185, 184, 198), (198, 184, 183, 197), (197, 183, 182, 196), (196, 182, 181, 195), (195, 181, 180, 194), (194, 180, 179, 193), (193, 179, 178, 192), (192, 178, 177, 191), (191, 177, 176, 190), (190, 176, 175, 189), (189, 175, 174, 188), (188, 174, 172, 186), (201, 187, 199, 213), (213, 199, 198, 212), (212, 198, 197, 211), (211, 197, 196, 210), (210, 196, 195, 209), (209, 195, 194, 208), (208, 194, 193, 207), (207, 193, 192, 206), (206, 192, 191, 205), (205, 191, 190, 204), (204, 190, 189, 203), (203, 189, 188, 202), (202, 188, 186, 200), (215, 201, 213, 227), (227, 213, 212, 226), (226, 212, 211, 225), (225, 211, 210, 224), (224, 210, 209, 223), (223, 209, 208, 222), (222, 208, 207, 221), (221, 207, 206, 220), (220, 206, 205, 219), (219, 205, 204, 218), (218, 204, 203, 217), (217, 203, 202, 216), (216, 202, 200, 214), (229, 215, 227, 241), (241, 227, 226, 240), (240, 226, 225, 239), (239, 225, 224, 238), (238, 224, 223, 237), (237, 223, 222, 236), (236, 222, 221, 235), (235, 221, 220, 234), (234, 220, 219, 233), (233, 219, 218, 232), (232, 218, 217, 231), (231, 217, 216, 230), (230, 216, 214, 228), (243, 229, 241, 255), (255, 241, 240, 254), (254, 240, 239, 253), (253, 239, 238, 252), (252, 238, 237, 251), (251, 237, 236, 250), (250, 236, 235, 249), (249, 235, 234, 248), (248, 234, 233, 247), (247, 233, 232, 246), (246, 232, 231, 245), (245, 231, 230, 244), (244, 230, 228, 242), (257, 243, 255, 269), (269, 255, 254, 268), (268, 254, 253, 267), (267, 253, 252, 266), (266, 252, 251, 265), (265, 251, 250, 264), (264, 250, 249, 263), (263, 249, 248, 262), (262, 248, 247, 261), (261, 247, 246, 260), (260, 246, 245, 259), (259, 245, 244, 258), (258, 244, 242, 256), (271, 257, 269, 283), (283, 269, 268, 282), (282, 268, 267, 281), (281, 267, 266, 280), (280, 266, 265, 279), (279, 265, 264, 278), (278, 264, 263, 277), (277, 263, 262, 276), (276, 262, 261, 275), (275, 261, 260, 274), (274, 260, 259, 273), (273, 259, 258, 272), (272, 258, 256, 270), (285, 271, 283, 297), (297, 283, 282, 296), (296, 282, 281, 295), (295, 281, 280, 294), (294, 280, 279, 293), (293, 279, 278, 292), (292, 278, 277, 291), (291, 277, 276, 290), (290, 276, 275, 289), (289, 275, 274, 288), (288, 274, 273, 287), (287, 273, 272, 286), (286, 272, 270, 284), (299, 285, 297, 311), (311, 297, 296, 310), (310, 296, 295, 309), (309, 295, 294, 308), (308, 294, 293, 307), (307, 293, 292, 306), (306, 292, 291, 305), (305, 291, 290, 304), (304, 290, 289, 303), (303, 289, 288, 302), (302, 288, 287, 301), (301, 287, 286, 300), (300, 286, 284, 298), (313, 299, 311, 325), (325, 311, 310, 324), (324, 310, 309, 323), (323, 309, 308, 322), (322, 308, 307, 321), (321, 307, 306, 320), (320, 306, 305, 319), (319, 305, 304, 318), (318, 304, 303, 317), (317, 303, 302, 316), (316, 302, 301, 315), (315, 301, 300, 314), (314, 300, 298, 312), (327, 313, 325, 339), (339, 325, 324, 338), (338, 324, 323, 337), (337, 323, 322, 336), (336, 322, 321, 335), (335, 321, 320, 334), (334, 320, 319, 333), (333, 319, 318, 332), (332, 318, 317, 331), (331, 317, 316, 330), (330, 316, 315, 329), (329, 315, 314, 328), (328, 314, 312, 326), (341, 327, 339, 353), (353, 339, 338, 352), (352, 338, 337, 351), (351, 337, 336, 350), (350, 336, 335, 349), (349, 335, 334, 348), (348, 334, 333, 347), (347, 333, 332, 346), (346, 332, 331, 345), (345, 331, 330, 344), (344, 330, 329, 343), (343, 329, 328, 342), (342, 328, 326, 340), (355, 341, 353, 367), (367, 353, 352, 366), (366, 352, 351, 365), (365, 351, 350, 364), (364, 350, 349, 363), (363, 349, 348, 362), (362, 348, 347, 361), (361, 347, 346, 360), (360, 346, 345, 359), (359, 345, 344, 358), (358, 344, 343, 357), (357, 343, 342, 356), (356, 342, 340, 354), (369, 355, 367, 381), (381, 367, 366, 380), (380, 366, 365, 379), (379, 365, 364, 378), (378, 364, 363, 377), (377, 363, 362, 376), (376, 362, 361, 375), (375, 361, 360, 374), (374, 360, 359, 373), (373, 359, 358, 372), (372, 358, 357, 371), (371, 357, 356, 370), (370, 356, 354, 368), (383, 369, 381, 395), (395, 381, 380, 394), (394, 380, 379, 393), (393, 379, 378, 392), (392, 378, 377, 391), (391, 377, 376, 390), (390, 376, 375, 389), (389, 375, 374, 388), (388, 374, 373, 387), (387, 373, 372, 386), (386, 372, 371, 385), (385, 371, 370, 384), (384, 370, 368, 382), (397, 383, 395, 409), (409, 395, 394, 408), (408, 394, 393, 407), (407, 393, 392, 406), (406, 392, 391, 405), (405, 391, 390, 404), (404, 390, 389, 403), (403, 389, 388, 402), (402, 388, 387, 401), (401, 387, 386, 400), (400, 386, 385, 399), (399, 385, 384, 398), (398, 384, 382, 396), (411, 397, 409, 423), (423, 409, 408, 422), (422, 408, 407, 421), (421, 407, 406, 420), (420, 406, 405, 419), (419, 405, 404, 418), (418, 404, 403, 417), (417, 403, 402, 416), (416, 402, 401, 415), (415, 401, 400, 414), (414, 400, 399, 413), (413, 399, 398, 412), (412, 398, 396, 410), (425, 411, 423, 437), (437, 423, 422, 436), (436, 422, 421, 435), (435, 421, 420, 434), (434, 420, 419, 433), (433, 419, 418, 432), (432, 418, 417, 431), (431, 417, 416, 430), (430, 416, 415, 429), (429, 415, 414, 428), (428, 414, 413, 427), (427, 413, 412, 426), (426, 412, 410, 424), (439, 425, 437, 451), (451, 437, 436, 450), (450, 436, 435, 449), (449, 435, 434, 448), (448, 434, 433, 447), (447, 433, 432, 446), (446, 432, 431, 445), (445, 431, 430, 444), (444, 430, 429, 443), (443, 429, 428, 442), (442, 428, 427, 441), (441, 427, 426, 440), (440, 426, 424, 438), (453, 439, 451, 465), (465, 451, 450, 464), (464, 450, 449, 463), (463, 449, 448, 462), (462, 448, 447, 461), (461, 447, 446, 460), (460, 446, 445, 459), (459, 445, 444, 458), (458, 444, 443, 457), (457, 443, 442, 456), (456, 442, 441, 455), (455, 441, 440, 454), (454, 440, 438, 452), (467, 453, 465, 479), (479, 465, 464, 478), (478, 464, 463, 477), (477, 463, 462, 476), (476, 462, 461, 475), (475, 461, 460, 474), (474, 460, 459, 473), (473, 459, 458, 472), (472, 458, 457, 471), (471, 457, 456, 470), (470, 456, 455, 469), (469, 455, 454, 468), (468, 454, 452, 466), (32, 467, 479, 34), (34, 479, 478, 35), (35, 478, 477, 36), (36, 477, 476, 37), (37, 476, 475, 38), (38, 475, 474, 39), (39, 474, 473, 40), (40, 473, 472, 41), (41, 472, 471, 42), (42, 471, 470, 43), (43, 470, 469, 44), (44, 469, 468, 45), (45, 468, 466, 33), (0, 33, 466, 31)])
me_cutter_004.polygons.foreach_set('use_smooth', [True] * 450)
me_cutter_004.use_remesh_fix_poles = True
me_cutter_004.use_remesh_preserve_attributes = False
me_cutter_004.use_mirror_vertex_groups = False
me_cutter_004.update()

# ---- objects
ob_circle = bpy.data.objects.new('Circle', me_circle)
ob_001 = bpy.data.objects.new('柱体.001', me_x)
ob_light = bpy.data.objects.new('Light', light_light)
ob_camera = bpy.data.objects.new('Camera', cam_camera)
ob_cutter = bpy.data.objects.new('Cutter', me_cutter)
ob_cutter_001 = bpy.data.objects.new('Cutter.001', me_cutter_001)
ob_cutter_002 = bpy.data.objects.new('Cutter.002', me_cutter_002)
ob_cutter_002_array_target = bpy.data.objects.new('Cutter.002 Array Target', None)
ob_cutter_004 = bpy.data.objects.new('Cutter.004', me_cutter_004)
ob_cutter_004_array_target = bpy.data.objects.new('Cutter.004 Array Target', None)

# ---- transforms, parenting, visibility, modifiers, constraints
ob_circle.location = (0.002184, -0.008696, -2.005)
ob_circle.rotation_euler = (0.0, -0.0, 1.571)
ob_circle.lineart.crease_threshold = 0.0
_m = ob_circle.modifiers.new('Auto Smooth', 'NODES')
_m.node_group = ng_auto_smooth
_gi = [s.identifier for s in ng_auto_smooth.interface.items_tree if s.item_type == 'SOCKET' and s.in_out == 'INPUT']
_m[_gi[1]] = 0.5236  # Angle
ob_001.location = (0.0, 0.0, 0.0)
ob_001.show_all_edges = True
ob_001.lineart.crease_threshold = 0.0
_m = ob_001.modifiers.new('Boolean', 'BOOLEAN')
_m.object = ob_cutter_002
_m.solver = 'FAST'
_m = ob_001.modifiers.new('Boolean.001', 'BOOLEAN')
_m.object = ob_cutter_004
_m.solver = 'FAST'
_m = ob_001.modifiers.new('Bevel', 'BEVEL')
_m.width = 0.006
_m.width_pct = 0.006
_m.segments = 7
_m.use_clamp_overlap = False
_m.profile = 0.7
_m.miter_outer = 'MITER_ARC'
_m = ob_001.modifiers.new('Auto Smooth', 'NODES')
_m.node_group = ng_auto_smooth
_gi = [s.identifier for s in ng_auto_smooth.interface.items_tree if s.item_type == 'SOCKET' and s.in_out == 'INPUT']
_m[_gi[1]] = 0.5236  # Angle
ob_light.location = (4.076, 1.005, 5.904)
ob_light.rotation_euler = (0.6503, 0.05522, 1.866)
ob_light.lock_rotations_4d = False
ob_light.empty_display_type = 'ARROWS'
ob_light.color = (0.0, 0.0, 0.0, 0.0)
ob_light.lineart.crease_threshold = 0.0
ob_camera.location = (7.359, -6.926, 4.958)
ob_camera.rotation_euler = (1.109, 0.0, 0.8149)
ob_camera.lock_rotations_4d = False
ob_camera.empty_display_type = 'ARROWS'
ob_camera.color = (0.0, 0.0, 0.0, 0.0)
ob_camera.display_type = 'WIRE'
ob_camera.lineart.crease_threshold = 0.0
ob_cutter.parent = None
ob_cutter.location = (-0.216, 0.02701, -0.002501)
ob_cutter.rotation_euler = (0.0005486, 3.14e-06, 3.015)
ob_cutter.scale = (1.0, 1.0, 1.0)
ob_cutter.hide_render = True
ob_cutter.visible_camera = False
ob_cutter.visible_diffuse = False
ob_cutter.visible_glossy = False
ob_cutter.visible_transmission = False
ob_cutter.visible_volume_scatter = False
ob_cutter.display_type = 'WIRE'
ob_cutter.lineart.crease_threshold = 0.0
_m = ob_cutter.modifiers.new('Weld', 'WELD')
_m.merge_threshold = 0.0006708
_m = ob_cutter.modifiers.new('Array', 'ARRAY')
_m.use_constant_offset = True
_m.constant_offset_displace = (0.1, 0.0, 0.0)
_m.use_relative_offset = False
_m = ob_cutter.modifiers.new('Auto Smooth', 'NODES')
_m.node_group = ng_auto_smooth
_gi = [s.identifier for s in ng_auto_smooth.interface.items_tree if s.item_type == 'SOCKET' and s.in_out == 'INPUT']
_m[_gi[1]] = 0.5236  # Angle
ob_cutter_001.parent = None
ob_cutter_001.location = (0.09468, 0.1704, -0.002492)
ob_cutter_001.rotation_euler = (0.0005124, -4.113e-05, 1.061)
ob_cutter_001.hide_render = True
ob_cutter_001.visible_camera = False
ob_cutter_001.visible_diffuse = False
ob_cutter_001.visible_glossy = False
ob_cutter_001.visible_transmission = False
ob_cutter_001.visible_volume_scatter = False
ob_cutter_001.display_type = 'WIRE'
ob_cutter_001.lineart.crease_threshold = 0.0
_vg = ob_cutter_001.vertex_groups.new(name='bottom')
_vg.add([1, 3, 5, 7, 9, 11, 13, 15, 17, 19, 21, 23, 25, 27, 29, 31, 33, 35, 37, 39, 41, 43, 45, 47, 49, 55, 57, 59, 63], 1.0, 'REPLACE')
_m = ob_cutter_001.modifiers.new('Bevel', 'BEVEL')
_m.width = 0.02
_m.width_pct = 0.02
_m.segments = 6
_m.limit_method = 'WEIGHT'
_m = ob_cutter_001.modifiers.new('Bevel.001', 'BEVEL')
_m.width = 0.02
_m.width_pct = 0.02
_m.segments = 6
_m.limit_method = 'VGROUP'
_m.vertex_group = 'bottom'
_m.offset_type = 'WIDTH'
_m = ob_cutter_001.modifiers.new('Weld', 'WELD')
_m.merge_threshold = 0.0005795
_m = ob_cutter_001.modifiers.new('Array', 'ARRAY')
_m.use_constant_offset = True
_m.constant_offset_displace = (0.1, 0.0, 0.0)
_m = ob_cutter_001.modifiers.new('Auto Smooth', 'NODES')
_m.node_group = ng_auto_smooth
_gi = [s.identifier for s in ng_auto_smooth.interface.items_tree if s.item_type == 'SOCKET' and s.in_out == 'INPUT']
_m[_gi[1]] = 0.5236  # Angle
ob_cutter_002.parent = ob_001
ob_cutter_002.location = (1.378e-07, 2.962e-07, 1.005)
ob_cutter_002.rotation_euler = (0.0, -0.0, 3.142)
ob_cutter_002.hide_render = True
ob_cutter_002.visible_camera = False
ob_cutter_002.visible_diffuse = False
ob_cutter_002.visible_glossy = False
ob_cutter_002.visible_transmission = False
ob_cutter_002.visible_volume_scatter = False
ob_cutter_002.display_type = 'WIRE'
ob_cutter_002.lineart.crease_threshold = 0.0
_m = ob_cutter_002.modifiers.new('Displace', 'DISPLACE')
_m.strength = -1.25
_m.direction = 'X'
_m = ob_cutter_002.modifiers.new('Weld', 'WELD')
_m.merge_threshold = 0.0009732
_m = ob_cutter_002.modifiers.new('Array', 'ARRAY')
_m.count = 6
_m.constant_offset_displace = (0.0, 0.0, 0.0)
_m.use_relative_offset = False
_m.use_object_offset = True
_m.offset_object = ob_cutter_002_array_target
_m = ob_cutter_002.modifiers.new('Auto Smooth', 'NODES')
_m.node_group = ng_auto_smooth
_gi = [s.identifier for s in ng_auto_smooth.interface.items_tree if s.item_type == 'SOCKET' and s.in_out == 'INPUT']
_m[_gi[1]] = 0.5236  # Angle
ob_cutter_002_array_target.parent = ob_cutter_002
ob_cutter_002_array_target.location = (0.0, 0.0, 0.0)
ob_cutter_002_array_target.rotation_euler = (0.0, 0.0, 1.047)
ob_cutter_002_array_target.empty_display_type = 'SINGLE_ARROW'
ob_cutter_002_array_target.lineart.crease_threshold = 0.0
ob_cutter_004.parent = ob_001
ob_cutter_004.location = (1.192e-07, 2.848e-07, 1.005)
ob_cutter_004.rotation_euler = (0.0, 0.0, -2.618)
ob_cutter_004.scale = (1.0, 1.0, 0.366)
ob_cutter_004.hide_render = True
ob_cutter_004.visible_camera = False
ob_cutter_004.visible_diffuse = False
ob_cutter_004.visible_glossy = False
ob_cutter_004.visible_transmission = False
ob_cutter_004.visible_volume_scatter = False
ob_cutter_004.display_type = 'WIRE'
ob_cutter_004.show_all_edges = True
ob_cutter_004.lineart.crease_threshold = 0.0
_m = ob_cutter_004.modifiers.new('Displace', 'DISPLACE')
_m.strength = -2.207
_m.direction = 'X'
_m = ob_cutter_004.modifiers.new('Weld', 'WELD')
_m.merge_threshold = 0.0007834
_m = ob_cutter_004.modifiers.new('Array', 'ARRAY')
_m.count = 6
_m.constant_offset_displace = (0.0, 0.0, 0.0)
_m.use_relative_offset = False
_m.use_object_offset = True
_m.offset_object = ob_cutter_004_array_target
_m = ob_cutter_004.modifiers.new('Auto Smooth', 'NODES')
_m.node_group = ng_auto_smooth
_gi = [s.identifier for s in ng_auto_smooth.interface.items_tree if s.item_type == 'SOCKET' and s.in_out == 'INPUT']
_m[_gi[1]] = 0.5236  # Angle
ob_cutter_004_array_target.parent = ob_cutter_004
ob_cutter_004_array_target.location = (0.0, 0.0, 2.384e-07)
ob_cutter_004_array_target.rotation_euler = (0.0, -0.0, 1.047)
ob_cutter_004_array_target.scale = (1.0, 1.0, 1.0)
ob_cutter_004_array_target.empty_display_type = 'SINGLE_ARROW'
ob_cutter_004_array_target.lineart.crease_threshold = 0.0

# ---- collection membership
scene.collection.objects.link(ob_circle)
scene.collection.objects.link(ob_001)
col_collection.objects.link(ob_light)
col_collection.objects.link(ob_camera)
col_cutters.objects.link(ob_cutter)
col_cutters.objects.link(ob_cutter_001)
col_cutters.objects.link(ob_cutter_002)
col_cutters.objects.link(ob_cutter_002_array_target)
col_cutters.objects.link(ob_cutter_004)
col_cutters.objects.link(ob_cutter_004_array_target)

# ---- scene / render settings (as saved in the file)
scene.camera = ob_camera
scene.frame_start = 1; scene.frame_end = 250; scene.frame_set(1)
scene.render.engine = 'BLENDER_EEVEE_NEXT'
scene.cycles.use_denoising = False
scene.cycles.samples = 128
scene.cycles.sampling_pattern = 'TABULATED_SOBOL'
scene.cycles.use_adaptive_sampling = False
scene.cycles.use_light_tree = False
scene.view_settings.view_transform = 'Filmic'
bpy.context.view_layer.update()
